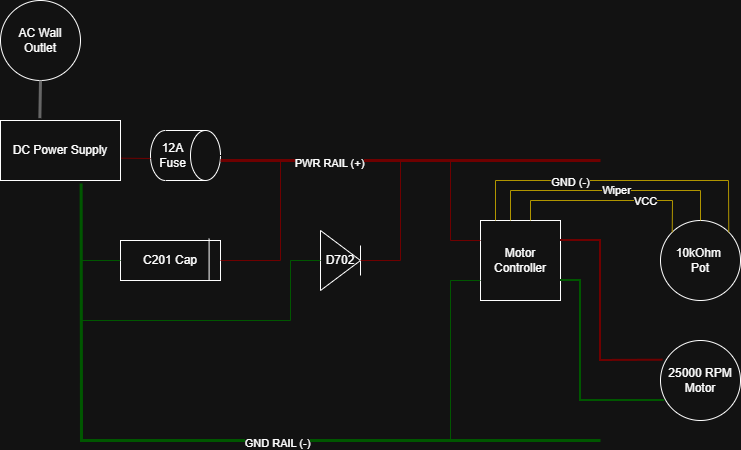

The diagram above was exported from draw.io. Its source (the exported page's mxGraphModel, read from the mxfile embedded in the PNG):
<mxGraphModel dx="881" dy="914" grid="1" gridSize="10" guides="1" tooltips="1" connect="1" arrows="1" fold="1" page="1" pageScale="1" pageWidth="850" pageHeight="1100" math="0" shadow="0">
  <root>
    <mxCell id="0" />
    <mxCell id="1" parent="0" />
    <mxCell id="YALc7KLBc2znsCVCYomo-44" parent="1" style="rounded=0;whiteSpace=wrap;html=1;" value="DC Power Supply" vertex="1">
      <mxGeometry height="60" width="120" x="80" y="200" as="geometry" />
    </mxCell>
    <mxCell id="YALc7KLBc2znsCVCYomo-50" parent="1" style="rounded=0;whiteSpace=wrap;html=1;" value="C201 Cap" vertex="1">
      <mxGeometry height="40" width="100" x="200" y="320" as="geometry" />
    </mxCell>
    <mxCell id="YALc7KLBc2znsCVCYomo-59" parent="1" style="ellipse;whiteSpace=wrap;html=1;aspect=fixed;" value="AC Wall Outlet" vertex="1">
      <mxGeometry height="80" width="80" x="80" y="80" as="geometry" />
    </mxCell>
    <mxCell id="YALc7KLBc2znsCVCYomo-61" edge="1" parent="1" source="YALc7KLBc2znsCVCYomo-44" style="endArrow=none;html=1;rounded=0;exitX=0.328;exitY=-0.039;exitDx=0;exitDy=0;exitPerimeter=0;entryX=0.5;entryY=1;entryDx=0;entryDy=0;fillColor=#f5f5f5;strokeColor=#666666;gradientColor=#b3b3b3;strokeWidth=3;" target="YALc7KLBc2znsCVCYomo-59" value="">
      <mxGeometry height="50" relative="1" width="50" as="geometry">
        <mxPoint x="350" y="250" as="sourcePoint" />
        <mxPoint x="400" y="200" as="targetPoint" />
      </mxGeometry>
    </mxCell>
    <mxCell id="YALc7KLBc2znsCVCYomo-62" parent="1" style="shape=cylinder3;whiteSpace=wrap;html=1;boundedLbl=1;backgroundOutline=1;size=15;direction=south;" value="12A Fuse" vertex="1">
      <mxGeometry height="50" width="70" x="230" y="210" as="geometry" />
    </mxCell>
    <mxCell id="YALc7KLBc2znsCVCYomo-63" edge="1" parent="1" style="endArrow=none;html=1;rounded=0;entryX=1.006;entryY=0.628;entryDx=0;entryDy=0;entryPerimeter=0;fillColor=#a20025;strokeColor=#6F0000;" target="YALc7KLBc2znsCVCYomo-44" value="">
      <mxGeometry height="50" relative="1" width="50" as="geometry">
        <Array as="points" />
        <mxPoint x="230" y="238" as="sourcePoint" />
        <mxPoint x="400" y="200" as="targetPoint" />
      </mxGeometry>
    </mxCell>
    <mxCell id="YALc7KLBc2znsCVCYomo-64" edge="1" parent="1" source="YALc7KLBc2znsCVCYomo-44" style="endArrow=none;html=1;rounded=0;exitX=0.672;exitY=1.05;exitDx=0;exitDy=0;exitPerimeter=0;fillColor=#008a00;strokeColor=#005700;strokeWidth=3;" value="">
      <mxGeometry height="50" relative="1" width="50" as="geometry">
        <Array as="points">
          <mxPoint x="161" y="520" />
        </Array>
        <mxPoint x="350" y="250" as="sourcePoint" />
        <mxPoint x="680" y="520" as="targetPoint" />
      </mxGeometry>
    </mxCell>
    <mxCell id="YALc7KLBc2znsCVCYomo-86" connectable="0" parent="YALc7KLBc2znsCVCYomo-64" style="edgeLabel;html=1;align=center;verticalAlign=middle;resizable=0;points=[];" value="GND RAIL (-)" vertex="1">
      <mxGeometry relative="1" x="0.1686" y="-2" as="geometry">
        <mxPoint as="offset" />
      </mxGeometry>
    </mxCell>
    <mxCell id="YALc7KLBc2znsCVCYomo-65" edge="1" parent="1" style="endArrow=none;html=1;rounded=0;exitX=0.5;exitY=0;exitDx=0;exitDy=0;exitPerimeter=0;fillColor=#a20025;strokeColor=#6F0000;strokeWidth=3;" value="">
      <mxGeometry height="50" relative="1" width="50" as="geometry">
        <mxPoint x="300" y="240" as="sourcePoint" />
        <mxPoint x="680" y="240" as="targetPoint" />
      </mxGeometry>
    </mxCell>
    <mxCell id="YALc7KLBc2znsCVCYomo-87" connectable="0" parent="YALc7KLBc2znsCVCYomo-65" style="edgeLabel;html=1;align=center;verticalAlign=middle;resizable=0;points=[];" value="PWR RAIL (+)" vertex="1">
      <mxGeometry relative="1" x="-0.4295" y="-2" as="geometry">
        <mxPoint as="offset" />
      </mxGeometry>
    </mxCell>
    <mxCell id="YALc7KLBc2znsCVCYomo-66" edge="1" parent="1" source="YALc7KLBc2znsCVCYomo-50" style="endArrow=none;html=1;rounded=0;exitX=1;exitY=0.5;exitDx=0;exitDy=0;fillColor=#a20025;strokeColor=#6F0000;" value="">
      <mxGeometry height="50" relative="1" width="50" as="geometry">
        <Array as="points">
          <mxPoint x="360" y="340" />
        </Array>
        <mxPoint x="350" y="330" as="sourcePoint" />
        <mxPoint x="360" y="240" as="targetPoint" />
      </mxGeometry>
    </mxCell>
    <mxCell id="YALc7KLBc2znsCVCYomo-67" edge="1" parent="1" style="endArrow=none;html=1;rounded=0;entryX=0;entryY=0.5;entryDx=0;entryDy=0;fillColor=#008a00;strokeColor=#005700;" target="YALc7KLBc2znsCVCYomo-50" value="">
      <mxGeometry height="50" relative="1" width="50" as="geometry">
        <Array as="points">
          <mxPoint x="200" y="340" />
        </Array>
        <mxPoint x="160" y="340" as="sourcePoint" />
        <mxPoint x="310" y="200" as="targetPoint" />
      </mxGeometry>
    </mxCell>
    <mxCell id="YALc7KLBc2znsCVCYomo-68" parent="1" style="triangle;whiteSpace=wrap;html=1;" value="D702" vertex="1">
      <mxGeometry height="60" width="40" x="400" y="310" as="geometry" />
    </mxCell>
    <mxCell id="YALc7KLBc2znsCVCYomo-69" edge="1" parent="1" style="endArrow=none;html=1;rounded=0;" value="">
      <mxGeometry height="50" relative="1" width="50" as="geometry">
        <mxPoint x="440" y="355" as="sourcePoint" />
        <mxPoint x="440" y="325" as="targetPoint" />
      </mxGeometry>
    </mxCell>
    <mxCell id="YALc7KLBc2znsCVCYomo-70" edge="1" parent="1" style="endArrow=none;html=1;rounded=0;fillColor=#a20025;strokeColor=#6F0000;" value="">
      <mxGeometry height="50" relative="1" width="50" as="geometry">
        <Array as="points">
          <mxPoint x="480" y="340" />
        </Array>
        <mxPoint x="440" y="340" as="sourcePoint" />
        <mxPoint x="480" y="240" as="targetPoint" />
      </mxGeometry>
    </mxCell>
    <mxCell id="YALc7KLBc2znsCVCYomo-71" edge="1" parent="1" source="YALc7KLBc2znsCVCYomo-68" style="endArrow=none;html=1;rounded=0;exitX=0;exitY=0.5;exitDx=0;exitDy=0;fillColor=#008a00;strokeColor=#005700;" value="">
      <mxGeometry height="50" relative="1" width="50" as="geometry">
        <Array as="points">
          <mxPoint x="370" y="340" />
          <mxPoint x="370" y="400" />
        </Array>
        <mxPoint x="340" y="320" as="sourcePoint" />
        <mxPoint x="160" y="400" as="targetPoint" />
      </mxGeometry>
    </mxCell>
    <mxCell id="YALc7KLBc2znsCVCYomo-72" parent="1" style="whiteSpace=wrap;html=1;aspect=fixed;" value="Motor Controller" vertex="1">
      <mxGeometry height="80" width="80" x="560" y="300" as="geometry" />
    </mxCell>
    <mxCell id="YALc7KLBc2znsCVCYomo-73" edge="1" parent="1" source="YALc7KLBc2znsCVCYomo-72" style="endArrow=none;html=1;rounded=0;exitX=0;exitY=0.25;exitDx=0;exitDy=0;fillColor=#a20025;strokeColor=#6F0000;" value="">
      <mxGeometry height="50" relative="1" width="50" as="geometry">
        <Array as="points">
          <mxPoint x="530" y="320" />
        </Array>
        <mxPoint x="530" y="300" as="sourcePoint" />
        <mxPoint x="530" y="240" as="targetPoint" />
      </mxGeometry>
    </mxCell>
    <mxCell id="YALc7KLBc2znsCVCYomo-74" edge="1" parent="1" style="endArrow=none;html=1;rounded=0;fillColor=#008a00;strokeColor=#005700;entryX=0;entryY=0.75;entryDx=0;entryDy=0;" target="YALc7KLBc2znsCVCYomo-72" value="">
      <mxGeometry height="50" relative="1" width="50" as="geometry">
        <Array as="points">
          <mxPoint x="530" y="360" />
        </Array>
        <mxPoint x="530" y="520" as="sourcePoint" />
        <mxPoint x="530" y="380" as="targetPoint" />
      </mxGeometry>
    </mxCell>
    <mxCell id="YALc7KLBc2znsCVCYomo-75" parent="1" style="ellipse;whiteSpace=wrap;html=1;aspect=fixed;" value="25000 RPM Motor" vertex="1">
      <mxGeometry height="80" width="80" x="740" y="420" as="geometry" />
    </mxCell>
    <mxCell id="YALc7KLBc2znsCVCYomo-76" edge="1" parent="1" style="endArrow=none;html=1;rounded=0;entryX=0.052;entryY=0.75;entryDx=0;entryDy=0;entryPerimeter=0;fillColor=#008a00;strokeColor=#005700;strokeWidth=2;" target="YALc7KLBc2znsCVCYomo-75" value="">
      <mxGeometry height="50" relative="1" width="50" as="geometry">
        <Array as="points">
          <mxPoint x="660" y="360" />
          <mxPoint x="660" y="480" />
        </Array>
        <mxPoint x="640" y="360" as="sourcePoint" />
        <mxPoint x="690" y="310" as="targetPoint" />
      </mxGeometry>
    </mxCell>
    <mxCell id="YALc7KLBc2znsCVCYomo-77" edge="1" parent="1" style="endArrow=none;html=1;rounded=0;entryX=0.033;entryY=0.246;entryDx=0;entryDy=0;entryPerimeter=0;fillColor=#a20025;strokeColor=#6F0000;strokeWidth=2;" target="YALc7KLBc2znsCVCYomo-75" value="">
      <mxGeometry height="50" relative="1" width="50" as="geometry">
        <Array as="points">
          <mxPoint x="680" y="320" />
          <mxPoint x="680" y="440" />
        </Array>
        <mxPoint x="640" y="320" as="sourcePoint" />
        <mxPoint x="690" y="270" as="targetPoint" />
      </mxGeometry>
    </mxCell>
    <mxCell id="YALc7KLBc2znsCVCYomo-78" parent="1" style="ellipse;whiteSpace=wrap;html=1;aspect=fixed;" value="10kOhm&amp;nbsp;&lt;div&gt;Pot&lt;/div&gt;" vertex="1">
      <mxGeometry height="80" width="80" x="740" y="300" as="geometry" />
    </mxCell>
    <mxCell id="YALc7KLBc2znsCVCYomo-79" edge="1" parent="1" style="endArrow=none;html=1;rounded=0;entryX=0;entryY=0;entryDx=0;entryDy=0;fillColor=#e3c800;strokeColor=#B09500;" target="YALc7KLBc2znsCVCYomo-78" value="">
      <mxGeometry height="50" relative="1" width="50" as="geometry">
        <Array as="points">
          <mxPoint x="610" y="280" />
          <mxPoint x="752" y="280" />
        </Array>
        <mxPoint x="610" y="300" as="sourcePoint" />
        <mxPoint x="760" y="300" as="targetPoint" />
      </mxGeometry>
    </mxCell>
    <mxCell id="YALc7KLBc2znsCVCYomo-84" connectable="0" parent="YALc7KLBc2znsCVCYomo-79" style="edgeLabel;html=1;align=center;verticalAlign=middle;resizable=0;points=[];" value="VCC" vertex="1">
      <mxGeometry relative="1" x="0.3876" as="geometry">
        <mxPoint as="offset" />
      </mxGeometry>
    </mxCell>
    <mxCell id="YALc7KLBc2znsCVCYomo-80" edge="1" parent="1" style="endArrow=none;html=1;rounded=0;entryX=0.5;entryY=0;entryDx=0;entryDy=0;fillColor=#e3c800;strokeColor=#B09500;" target="YALc7KLBc2znsCVCYomo-78" value="">
      <mxGeometry height="50" relative="1" width="50" as="geometry">
        <Array as="points">
          <mxPoint x="590" y="270" />
          <mxPoint x="780" y="270" />
        </Array>
        <mxPoint x="590" y="300" as="sourcePoint" />
        <mxPoint x="640" y="250" as="targetPoint" />
      </mxGeometry>
    </mxCell>
    <mxCell id="YALc7KLBc2znsCVCYomo-83" connectable="0" parent="YALc7KLBc2znsCVCYomo-80" style="edgeLabel;html=1;align=center;verticalAlign=middle;resizable=0;points=[];" value="Wiper" vertex="1">
      <mxGeometry relative="1" x="0.0832" y="1" as="geometry">
        <mxPoint as="offset" />
      </mxGeometry>
    </mxCell>
    <mxCell id="YALc7KLBc2znsCVCYomo-81" edge="1" parent="1" style="endArrow=none;html=1;rounded=0;entryX=1;entryY=0;entryDx=0;entryDy=0;fillColor=#e3c800;strokeColor=#B09500;" target="YALc7KLBc2znsCVCYomo-78" value="">
      <mxGeometry height="50" relative="1" width="50" as="geometry">
        <Array as="points">
          <mxPoint x="575" y="260" />
          <mxPoint x="808" y="260" />
        </Array>
        <mxPoint x="575" y="300" as="sourcePoint" />
        <mxPoint x="625" y="250" as="targetPoint" />
      </mxGeometry>
    </mxCell>
    <mxCell id="YALc7KLBc2znsCVCYomo-82" connectable="0" parent="YALc7KLBc2znsCVCYomo-81" style="edgeLabel;html=1;align=center;verticalAlign=middle;resizable=0;points=[];" value="GND (-)" vertex="1">
      <mxGeometry relative="1" x="-0.2954" y="-1" as="geometry">
        <mxPoint as="offset" />
      </mxGeometry>
    </mxCell>
    <mxCell id="YALc7KLBc2znsCVCYomo-85" edge="1" parent="1" source="YALc7KLBc2znsCVCYomo-50" style="endArrow=none;html=1;rounded=0;exitX=0.886;exitY=0.995;exitDx=0;exitDy=0;exitPerimeter=0;entryX=0.886;entryY=-0.045;entryDx=0;entryDy=0;entryPerimeter=0;" target="YALc7KLBc2znsCVCYomo-50" value="">
      <mxGeometry height="50" relative="1" width="50" as="geometry">
        <Array as="points" />
        <mxPoint x="460" y="260" as="sourcePoint" />
        <mxPoint x="284" y="320" as="targetPoint" />
      </mxGeometry>
    </mxCell>
  </root>
</mxGraphModel>